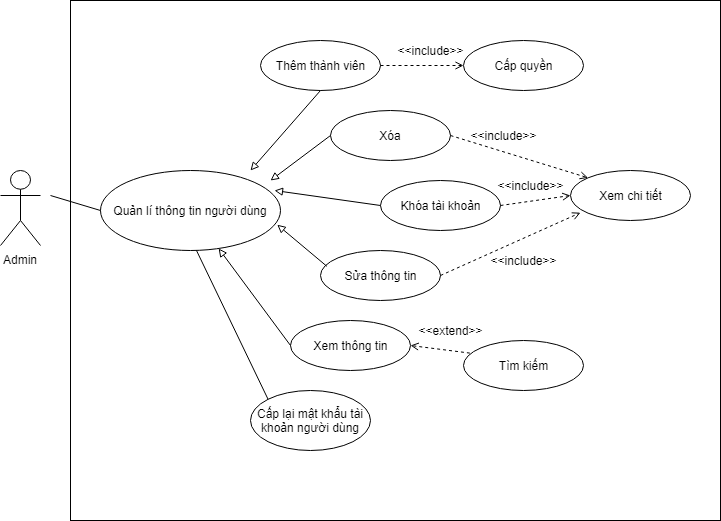

The diagram above was exported from draw.io. Its source (the exported page's mxGraphModel, read from the mxfile embedded in the PNG):
<mxGraphModel dx="976" dy="483" grid="1" gridSize="10" guides="1" tooltips="1" connect="1" arrows="1" fold="1" page="1" pageScale="1" pageWidth="827" pageHeight="1169" math="0" shadow="0">
  <root>
    <mxCell id="0" />
    <mxCell id="1" parent="0" />
    <mxCell id="QdBjmfvnj8XAE1ZBZg3u-1" value="Admin" style="shape=umlActor;verticalLabelPosition=bottom;labelBackgroundColor=#ffffff;verticalAlign=top;html=1;outlineConnect=0;" parent="1" vertex="1">
      <mxGeometry x="70" y="260" width="40" height="75" as="geometry" />
    </mxCell>
    <mxCell id="QdBjmfvnj8XAE1ZBZg3u-2" value="" style="rounded=0;whiteSpace=wrap;html=1;" parent="1" vertex="1">
      <mxGeometry x="140" y="90" width="650" height="520" as="geometry" />
    </mxCell>
    <mxCell id="QdBjmfvnj8XAE1ZBZg3u-3" value="Quản lí thông tin người dùng" style="ellipse;whiteSpace=wrap;html=1;" parent="1" vertex="1">
      <mxGeometry x="170" y="260" width="180" height="80" as="geometry" />
    </mxCell>
    <mxCell id="QdBjmfvnj8XAE1ZBZg3u-4" value="Thêm thành viên" style="ellipse;whiteSpace=wrap;html=1;" parent="1" vertex="1">
      <mxGeometry x="330" y="130" width="120" height="50" as="geometry" />
    </mxCell>
    <mxCell id="QdBjmfvnj8XAE1ZBZg3u-5" value="Xóa" style="ellipse;whiteSpace=wrap;html=1;" parent="1" vertex="1">
      <mxGeometry x="400" y="200" width="120" height="50" as="geometry" />
    </mxCell>
    <mxCell id="QdBjmfvnj8XAE1ZBZg3u-6" value="Khóa tài khoản" style="ellipse;whiteSpace=wrap;html=1;" parent="1" vertex="1">
      <mxGeometry x="450" y="270" width="120" height="50" as="geometry" />
    </mxCell>
    <mxCell id="QdBjmfvnj8XAE1ZBZg3u-7" value="Sửa thông tin" style="ellipse;whiteSpace=wrap;html=1;" parent="1" vertex="1">
      <mxGeometry x="390" y="340" width="120" height="50" as="geometry" />
    </mxCell>
    <mxCell id="QdBjmfvnj8XAE1ZBZg3u-8" value="Cấp lại mật khẩu tài khoản người dùng" style="ellipse;whiteSpace=wrap;html=1;" parent="1" vertex="1">
      <mxGeometry x="320" y="480" width="120" height="60" as="geometry" />
    </mxCell>
    <mxCell id="QdBjmfvnj8XAE1ZBZg3u-9" value="Cấp quyền" style="ellipse;whiteSpace=wrap;html=1;" parent="1" vertex="1">
      <mxGeometry x="533" y="130" width="120" height="50" as="geometry" />
    </mxCell>
    <mxCell id="QdBjmfvnj8XAE1ZBZg3u-10" value="Xem chi tiết" style="ellipse;whiteSpace=wrap;html=1;" parent="1" vertex="1">
      <mxGeometry x="640" y="260" width="120" height="50" as="geometry" />
    </mxCell>
    <mxCell id="QdBjmfvnj8XAE1ZBZg3u-11" value="Xem thông tin" style="ellipse;whiteSpace=wrap;html=1;" parent="1" vertex="1">
      <mxGeometry x="360" y="410" width="120" height="50" as="geometry" />
    </mxCell>
    <mxCell id="QdBjmfvnj8XAE1ZBZg3u-12" value="" style="endArrow=block;html=1;endFill=0;" parent="1" edge="1">
      <mxGeometry width="50" height="50" relative="1" as="geometry">
        <mxPoint x="390" y="180" as="sourcePoint" />
        <mxPoint x="320" y="260" as="targetPoint" />
      </mxGeometry>
    </mxCell>
    <mxCell id="QdBjmfvnj8XAE1ZBZg3u-13" value="" style="endArrow=block;html=1;endFill=0;exitX=0;exitY=0.5;exitDx=0;exitDy=0;" parent="1" source="QdBjmfvnj8XAE1ZBZg3u-5" edge="1">
      <mxGeometry width="50" height="50" relative="1" as="geometry">
        <mxPoint x="409" y="198" as="sourcePoint" />
        <mxPoint x="340" y="270" as="targetPoint" />
        <Array as="points">
          <mxPoint x="400" y="225" />
        </Array>
      </mxGeometry>
    </mxCell>
    <mxCell id="QdBjmfvnj8XAE1ZBZg3u-14" value="" style="endArrow=block;html=1;endFill=0;exitX=0;exitY=0.5;exitDx=0;exitDy=0;" parent="1" source="QdBjmfvnj8XAE1ZBZg3u-6" edge="1">
      <mxGeometry width="50" height="50" relative="1" as="geometry">
        <mxPoint x="419" y="208" as="sourcePoint" />
        <mxPoint x="344" y="280" as="targetPoint" />
      </mxGeometry>
    </mxCell>
    <mxCell id="QdBjmfvnj8XAE1ZBZg3u-19" value="" style="endArrow=block;html=1;endFill=0;exitX=0.053;exitY=0.316;exitDx=0;exitDy=0;exitPerimeter=0;entryX=0.982;entryY=0.678;entryDx=0;entryDy=0;entryPerimeter=0;" parent="1" source="QdBjmfvnj8XAE1ZBZg3u-7" target="QdBjmfvnj8XAE1ZBZg3u-3" edge="1">
      <mxGeometry width="50" height="50" relative="1" as="geometry">
        <mxPoint x="429" y="218" as="sourcePoint" />
        <mxPoint x="354" y="290" as="targetPoint" />
      </mxGeometry>
    </mxCell>
    <mxCell id="QdBjmfvnj8XAE1ZBZg3u-22" value="Tìm kiếm" style="ellipse;whiteSpace=wrap;html=1;" parent="1" vertex="1">
      <mxGeometry x="533" y="430" width="120" height="50" as="geometry" />
    </mxCell>
    <mxCell id="QdBjmfvnj8XAE1ZBZg3u-24" value="" style="endArrow=none;html=1;entryX=0;entryY=0.5;entryDx=0;entryDy=0;" parent="1" target="QdBjmfvnj8XAE1ZBZg3u-3" edge="1">
      <mxGeometry width="50" height="50" relative="1" as="geometry">
        <mxPoint x="120" y="285" as="sourcePoint" />
        <mxPoint x="170" y="280" as="targetPoint" />
      </mxGeometry>
    </mxCell>
    <mxCell id="QdBjmfvnj8XAE1ZBZg3u-25" value="" style="endArrow=block;html=1;endFill=0;exitX=0;exitY=0.5;exitDx=0;exitDy=0;" parent="1" source="QdBjmfvnj8XAE1ZBZg3u-11" target="QdBjmfvnj8XAE1ZBZg3u-3" edge="1">
      <mxGeometry width="50" height="50" relative="1" as="geometry">
        <mxPoint x="406.3599999999999" y="365.79999999999995" as="sourcePoint" />
        <mxPoint x="356.76" y="324.24" as="targetPoint" />
      </mxGeometry>
    </mxCell>
    <mxCell id="QdBjmfvnj8XAE1ZBZg3u-27" value="" style="endArrow=none;html=1;exitX=0;exitY=0;exitDx=0;exitDy=0;" parent="1" source="QdBjmfvnj8XAE1ZBZg3u-8" edge="1">
      <mxGeometry width="50" height="50" relative="1" as="geometry">
        <mxPoint x="230" y="420" as="sourcePoint" />
        <mxPoint x="266" y="340" as="targetPoint" />
      </mxGeometry>
    </mxCell>
    <mxCell id="QdBjmfvnj8XAE1ZBZg3u-35" value="" style="endArrow=open;dashed=1;html=1;endFill=0;exitX=1;exitY=0.5;exitDx=0;exitDy=0;entryX=0;entryY=0.5;entryDx=0;entryDy=0;" parent="1" source="QdBjmfvnj8XAE1ZBZg3u-4" target="QdBjmfvnj8XAE1ZBZg3u-9" edge="1">
      <mxGeometry width="50" height="50" relative="1" as="geometry">
        <mxPoint x="470" y="190" as="sourcePoint" />
        <mxPoint x="520" y="140" as="targetPoint" />
      </mxGeometry>
    </mxCell>
    <mxCell id="QdBjmfvnj8XAE1ZBZg3u-36" value="" style="endArrow=open;dashed=1;html=1;endFill=0;exitX=1;exitY=0.5;exitDx=0;exitDy=0;entryX=0;entryY=0;entryDx=0;entryDy=0;" parent="1" source="QdBjmfvnj8XAE1ZBZg3u-5" target="QdBjmfvnj8XAE1ZBZg3u-10" edge="1">
      <mxGeometry width="50" height="50" relative="1" as="geometry">
        <mxPoint x="550" y="260" as="sourcePoint" />
        <mxPoint x="600" y="210" as="targetPoint" />
      </mxGeometry>
    </mxCell>
    <mxCell id="QdBjmfvnj8XAE1ZBZg3u-37" value="" style="endArrow=open;dashed=1;html=1;endFill=0;exitX=1;exitY=0.5;exitDx=0;exitDy=0;entryX=0;entryY=0.5;entryDx=0;entryDy=0;" parent="1" source="QdBjmfvnj8XAE1ZBZg3u-6" target="QdBjmfvnj8XAE1ZBZg3u-10" edge="1">
      <mxGeometry width="50" height="50" relative="1" as="geometry">
        <mxPoint x="610" y="390" as="sourcePoint" />
        <mxPoint x="620" y="290" as="targetPoint" />
      </mxGeometry>
    </mxCell>
    <mxCell id="QdBjmfvnj8XAE1ZBZg3u-38" value="" style="endArrow=open;dashed=1;html=1;endFill=0;exitX=1;exitY=0.5;exitDx=0;exitDy=0;entryX=0.083;entryY=0.844;entryDx=0;entryDy=0;entryPerimeter=0;" parent="1" source="QdBjmfvnj8XAE1ZBZg3u-7" target="QdBjmfvnj8XAE1ZBZg3u-10" edge="1">
      <mxGeometry width="50" height="50" relative="1" as="geometry">
        <mxPoint x="670" y="440" as="sourcePoint" />
        <mxPoint x="720" y="390" as="targetPoint" />
      </mxGeometry>
    </mxCell>
    <mxCell id="QdBjmfvnj8XAE1ZBZg3u-39" value="" style="endArrow=open;dashed=1;html=1;endFill=0;exitX=0.053;exitY=0.252;exitDx=0;exitDy=0;entryX=1;entryY=0.5;entryDx=0;entryDy=0;exitPerimeter=0;" parent="1" source="QdBjmfvnj8XAE1ZBZg3u-22" target="QdBjmfvnj8XAE1ZBZg3u-11" edge="1">
      <mxGeometry width="50" height="50" relative="1" as="geometry">
        <mxPoint x="520" y="375" as="sourcePoint" />
        <mxPoint x="639.96" y="312.20000000000005" as="targetPoint" />
      </mxGeometry>
    </mxCell>
    <mxCell id="QdBjmfvnj8XAE1ZBZg3u-40" value="&amp;lt;&amp;lt;include&amp;gt;&amp;gt;" style="text;html=1;strokeColor=none;fillColor=none;align=center;verticalAlign=middle;whiteSpace=wrap;rounded=0;" parent="1" vertex="1">
      <mxGeometry x="480" y="130" width="40" height="20" as="geometry" />
    </mxCell>
    <mxCell id="QdBjmfvnj8XAE1ZBZg3u-41" value="&amp;lt;&amp;lt;include&amp;gt;&amp;gt;" style="text;html=1;strokeColor=none;fillColor=none;align=center;verticalAlign=middle;whiteSpace=wrap;rounded=0;" parent="1" vertex="1">
      <mxGeometry x="553" y="215" width="40" height="20" as="geometry" />
    </mxCell>
    <mxCell id="QdBjmfvnj8XAE1ZBZg3u-42" value="&amp;lt;&amp;lt;include&amp;gt;&amp;gt;" style="text;html=1;strokeColor=none;fillColor=none;align=center;verticalAlign=middle;whiteSpace=wrap;rounded=0;" parent="1" vertex="1">
      <mxGeometry x="580" y="265" width="40" height="20" as="geometry" />
    </mxCell>
    <mxCell id="QdBjmfvnj8XAE1ZBZg3u-43" value="&amp;lt;&amp;lt;include&amp;gt;&amp;gt;" style="text;html=1;strokeColor=none;fillColor=none;align=center;verticalAlign=middle;whiteSpace=wrap;rounded=0;" parent="1" vertex="1">
      <mxGeometry x="573" y="340" width="40" height="20" as="geometry" />
    </mxCell>
    <mxCell id="QdBjmfvnj8XAE1ZBZg3u-44" value="&amp;lt;&amp;lt;extend&amp;gt;&amp;gt;" style="text;html=1;strokeColor=none;fillColor=none;align=center;verticalAlign=middle;whiteSpace=wrap;rounded=0;" parent="1" vertex="1">
      <mxGeometry x="500" y="410" width="40" height="20" as="geometry" />
    </mxCell>
  </root>
</mxGraphModel>